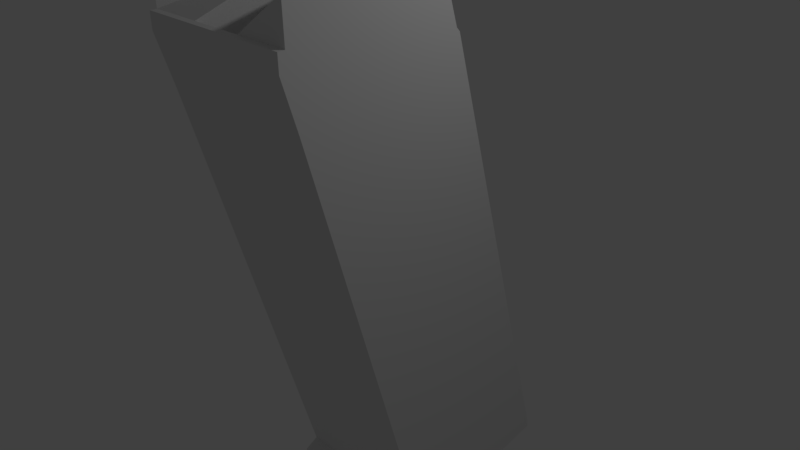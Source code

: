 # Source: 45-ACP.Magazine.Empty.blend  (saved by Blender 2.78.0; exported with 4.5.12 LTS)
import bpy
from mathutils import Matrix  # noqa: F401  (used for matrix-valued properties, if any)

bpy.ops.wm.read_factory_settings(use_empty=True)
scene = bpy.context.scene
scene.name = 'Scene'

# ---- collections
col_collection_1 = bpy.data.collections.new('Collection 1'); scene.collection.children.link(col_collection_1)

# ---- materials (node trees are filled in below, after node groups)
mat_material = bpy.data.materials.new('Material')
mat_material.alpha_threshold = 0.0
mat_material.use_transparent_shadow = False
mat_material.diffuse_color = (0.7991, 0.7991, 0.7991, 1.0)
mat_material.roughness = 0.5
mat_material.line_color = (0.0, 0.0, 0.0, 1.0)

# ---- material node trees

# ---- world
world_world = bpy.data.worlds.new('World'); scene.world = world_world
world_world.color = (0.05088, 0.05088, 0.05088)
world_world.use_sun_shadow = False
world_world.sun_shadow_jitter_overblur = 0.0
world_world.cycles.sampling_method = 'MANUAL'

# ---- cameras
cam_camera = bpy.data.cameras.new('Camera')
cam_camera.clip_end = 100.0
cam_camera.lens = 35.0
cam_camera.sensor_width = 32.0
cam_camera.sensor_height = 18.0
cam_camera.ortho_scale = 7.314
cam_camera.dof.focus_distance = 0.0
cam_camera.dof.aperture_fstop = 128.0

# ---- lights
light_lamp = bpy.data.lights.new('Lamp', 'POINT')
light_lamp.transmission_factor = 0.0
light_lamp.cutoff_distance = 30.0
light_lamp.energy = 100.0
light_lamp.shadow_buffer_clip_start = 1.001
light_lamp.shadow_soft_size = 0.1
light_lamp.shadow_maximum_resolution = 0.006
light_lamp.use_absolute_resolution = True

# ---- meshes
me_cube = bpy.data.meshes.new('Cube')
me_cube.from_pydata([(1.0, 1.009, -3.12), (1.0, -1.0, -3.001), (-1.0, -1.0, -3.001), (-1.0, 1.009, -3.12), (1.0, 1.028, 2.466), (1.0, -0.9724, 2.466), (-1.0, -0.9724, 2.466), (-1.0, 1.028, 2.466), (1.0, 0.9986, -3.303), (1.0, -1.011, -3.184), (-1.0, -1.011, -3.184), (-1.0, 0.9986, -3.303), (1.0, -1.191, -3.051), (-1.0, -1.191, -3.051), (1.0, -1.237, -3.171), (-1.0, -1.237, -3.171), (1.0, 1.001, 2.519), (1.0, -0.9807, 3.044), (-1.0, -0.9807, 3.044), (-1.0, 1.001, 2.519), (1.0, 0.9955, 2.723), (1.0, -0.9313, 3.23), (-1.0, -0.9312, 3.23), (-1.0, 0.9955, 2.723), (1.0, -0.925, -3.005), (-1.0, -0.925, -3.005), (1.0, -0.8977, 2.466), (-1.0, -0.8977, 2.466), (1.0, -0.9358, -3.188), (-1.0, -0.9358, -3.188), (1.0, -0.9067, 3.024), (-1.0, -0.9067, 3.024), (1.0, -0.8572, 3.211), (-1.0, -0.8572, 3.211), (1.0, 0.9859, 3.16), (-1.0, 0.9859, 3.16), (1.0, -0.743, 3.642), (-1.0, -0.743, 3.642), (0.3333, 1.009, -3.12), (-0.3333, 1.009, -3.12), (0.3333, -1.0, -3.001), (-0.3333, -1.0, -3.001), (0.3333, 1.028, 2.466), (-0.3333, 1.028, 2.466), (0.3333, -0.9724, 2.466), (-0.3333, -0.9724, 2.466), (0.3333, 0.9986, -3.303), (-0.3333, 0.9986, -3.303), (0.3333, -1.011, -3.184), (-0.3333, -1.011, -3.184), (0.3333, -1.191, -3.051), (-0.3333, -1.191, -3.051), (0.3333, -1.237, -3.171), (-0.3333, -1.237, -3.171), (0.3333, 1.001, 2.519), (-0.3333, 1.001, 2.519), (0.3333, -0.9807, 3.044), (-0.3333, -0.9807, 3.044), (0.3333, 0.9955, 2.723), (-0.3333, 0.9955, 2.723), (0.3333, -0.9313, 3.23), (-0.3333, -0.9313, 3.23), (-0.3333, -0.8572, 3.211), (0.3333, -0.8572, 3.211), (0.3333, -0.9358, -3.188), (-0.3333, -0.9358, -3.188), (0.3333, 0.9859, 3.16), (-0.3333, 0.9859, 3.16), (-0.3333, 0.3912, 3.316), (0.3333, 0.3912, 3.316), (-0.3333, -0.9379, 2.727), (0.3333, -0.9379, 2.727), (-0.3333, 0.3105, 2.832), (0.3333, 0.3105, 2.832)], [], [(24, 1, 9, 28), (27, 6, 18, 31), (24, 26, 5, 1), (41, 45, 6, 2), (25, 27, 7, 3), (43, 39, 3, 7), (65, 49, 10, 29), (25, 3, 11, 29), (9, 1, 12, 14), (38, 0, 8, 46), (51, 13, 15, 53), (41, 2, 13, 51), (48, 9, 14, 52), (2, 10, 15, 13), (31, 18, 22, 33), (43, 7, 19, 55), (44, 5, 17, 56), (26, 4, 16, 30), (62, 33, 22, 61), (55, 19, 23, 59), (56, 17, 21, 60), (30, 16, 20, 32), (17, 30, 32, 21), (63, 32, 36, 69), (5, 26, 30, 17), (19, 31, 33, 23), (2, 25, 29, 10), (47, 65, 29, 11), (2, 6, 27, 25), (0, 4, 26, 24), (7, 27, 31, 19), (0, 24, 28, 8), (67, 35, 37, 68), (32, 20, 34, 36), (23, 33, 37, 35), (59, 23, 35, 67), (20, 58, 66, 34), (58, 59, 67, 66), (34, 66, 69, 36), (66, 67, 68, 69), (8, 28, 64, 46), (46, 64, 65, 47), (33, 62, 68, 37), (18, 57, 61, 22), (57, 56, 60, 61), (16, 54, 58, 20), (54, 55, 59, 58), (32, 63, 60, 21), (63, 62, 61, 60), (6, 45, 57, 18), (45, 44, 56, 57), (4, 42, 54, 16), (42, 43, 55, 54), (10, 49, 53, 15), (49, 48, 52, 53), (1, 40, 50, 12), (40, 41, 51, 50), (12, 50, 52, 14), (50, 51, 53, 52), (3, 39, 47, 11), (39, 38, 46, 47), (28, 9, 48, 64), (64, 48, 49, 65), (4, 0, 38, 42), (42, 38, 39, 43), (1, 5, 44, 40), (40, 44, 45, 41), (68, 62, 70, 72), (62, 63, 71, 70), (63, 69, 73, 71), (69, 68, 72, 73), (71, 73, 72, 70)])
me_cube.materials.append(mat_material)
me_cube.use_remesh_preserve_volume = False
me_cube.use_remesh_preserve_attributes = False
me_cube.use_mirror_vertex_groups = False
me_cube.update()

# ---- objects
ob_cube = bpy.data.objects.new('Cube', me_cube)
ob_lamp = bpy.data.objects.new('Lamp', light_lamp)
ob_camera = bpy.data.objects.new('Camera', cam_camera)

# ---- transforms, parenting, visibility, modifiers, constraints
ob_cube.location = (0.0, 0.0, 0.0)
ob_cube.rotation_euler = (0.2798, 6.132e-17, 8.634e-18)
ob_cube.scale = (1.14, 1.14, 1.14)
ob_cube.lock_rotations_4d = False
ob_cube.empty_display_type = 'ARROWS'
ob_cube.lineart.crease_threshold = 0.0
ob_lamp.location = (4.076, 1.005, 5.904)
ob_lamp.rotation_euler = (0.6503, 0.05522, 1.866)
ob_lamp.lock_rotations_4d = False
ob_lamp.empty_display_type = 'ARROWS'
ob_lamp.color = (0.0, 0.0, 0.0, 0.0)
ob_lamp.lineart.crease_threshold = 0.0
ob_camera.location = (7.481, -6.508, 5.344)
ob_camera.rotation_euler = (1.109, 0.0, 0.8149)
ob_camera.lock_rotations_4d = False
ob_camera.empty_display_type = 'ARROWS'
ob_camera.color = (0.0, 0.0, 0.0, 0.0)
ob_camera.display_type = 'WIRE'
ob_camera.lineart.crease_threshold = 0.0

# ---- collection membership
col_collection_1.objects.link(ob_cube)
col_collection_1.objects.link(ob_lamp)
col_collection_1.objects.link(ob_camera)

# ---- scene / render settings (as saved in the file)
scene.camera = ob_camera
scene.frame_start = 1; scene.frame_end = 250; scene.frame_set(1)
scene.render.engine = 'BLENDER_EEVEE_NEXT'
scene.render.resolution_percentage = 50
scene.render.dither_intensity = 0.0
scene.cycles.use_denoising = False
scene.cycles.samples = 128
scene.cycles.sampling_pattern = 'TABULATED_SOBOL'
scene.cycles.light_sampling_threshold = 0.0
scene.cycles.use_adaptive_sampling = False
scene.cycles.use_light_tree = False
scene.cycles.blur_glossy = 0.0
scene.cycles.sample_clamp_indirect = 0.0
scene.view_settings.view_transform = 'Standard'
bpy.context.view_layer.update()
